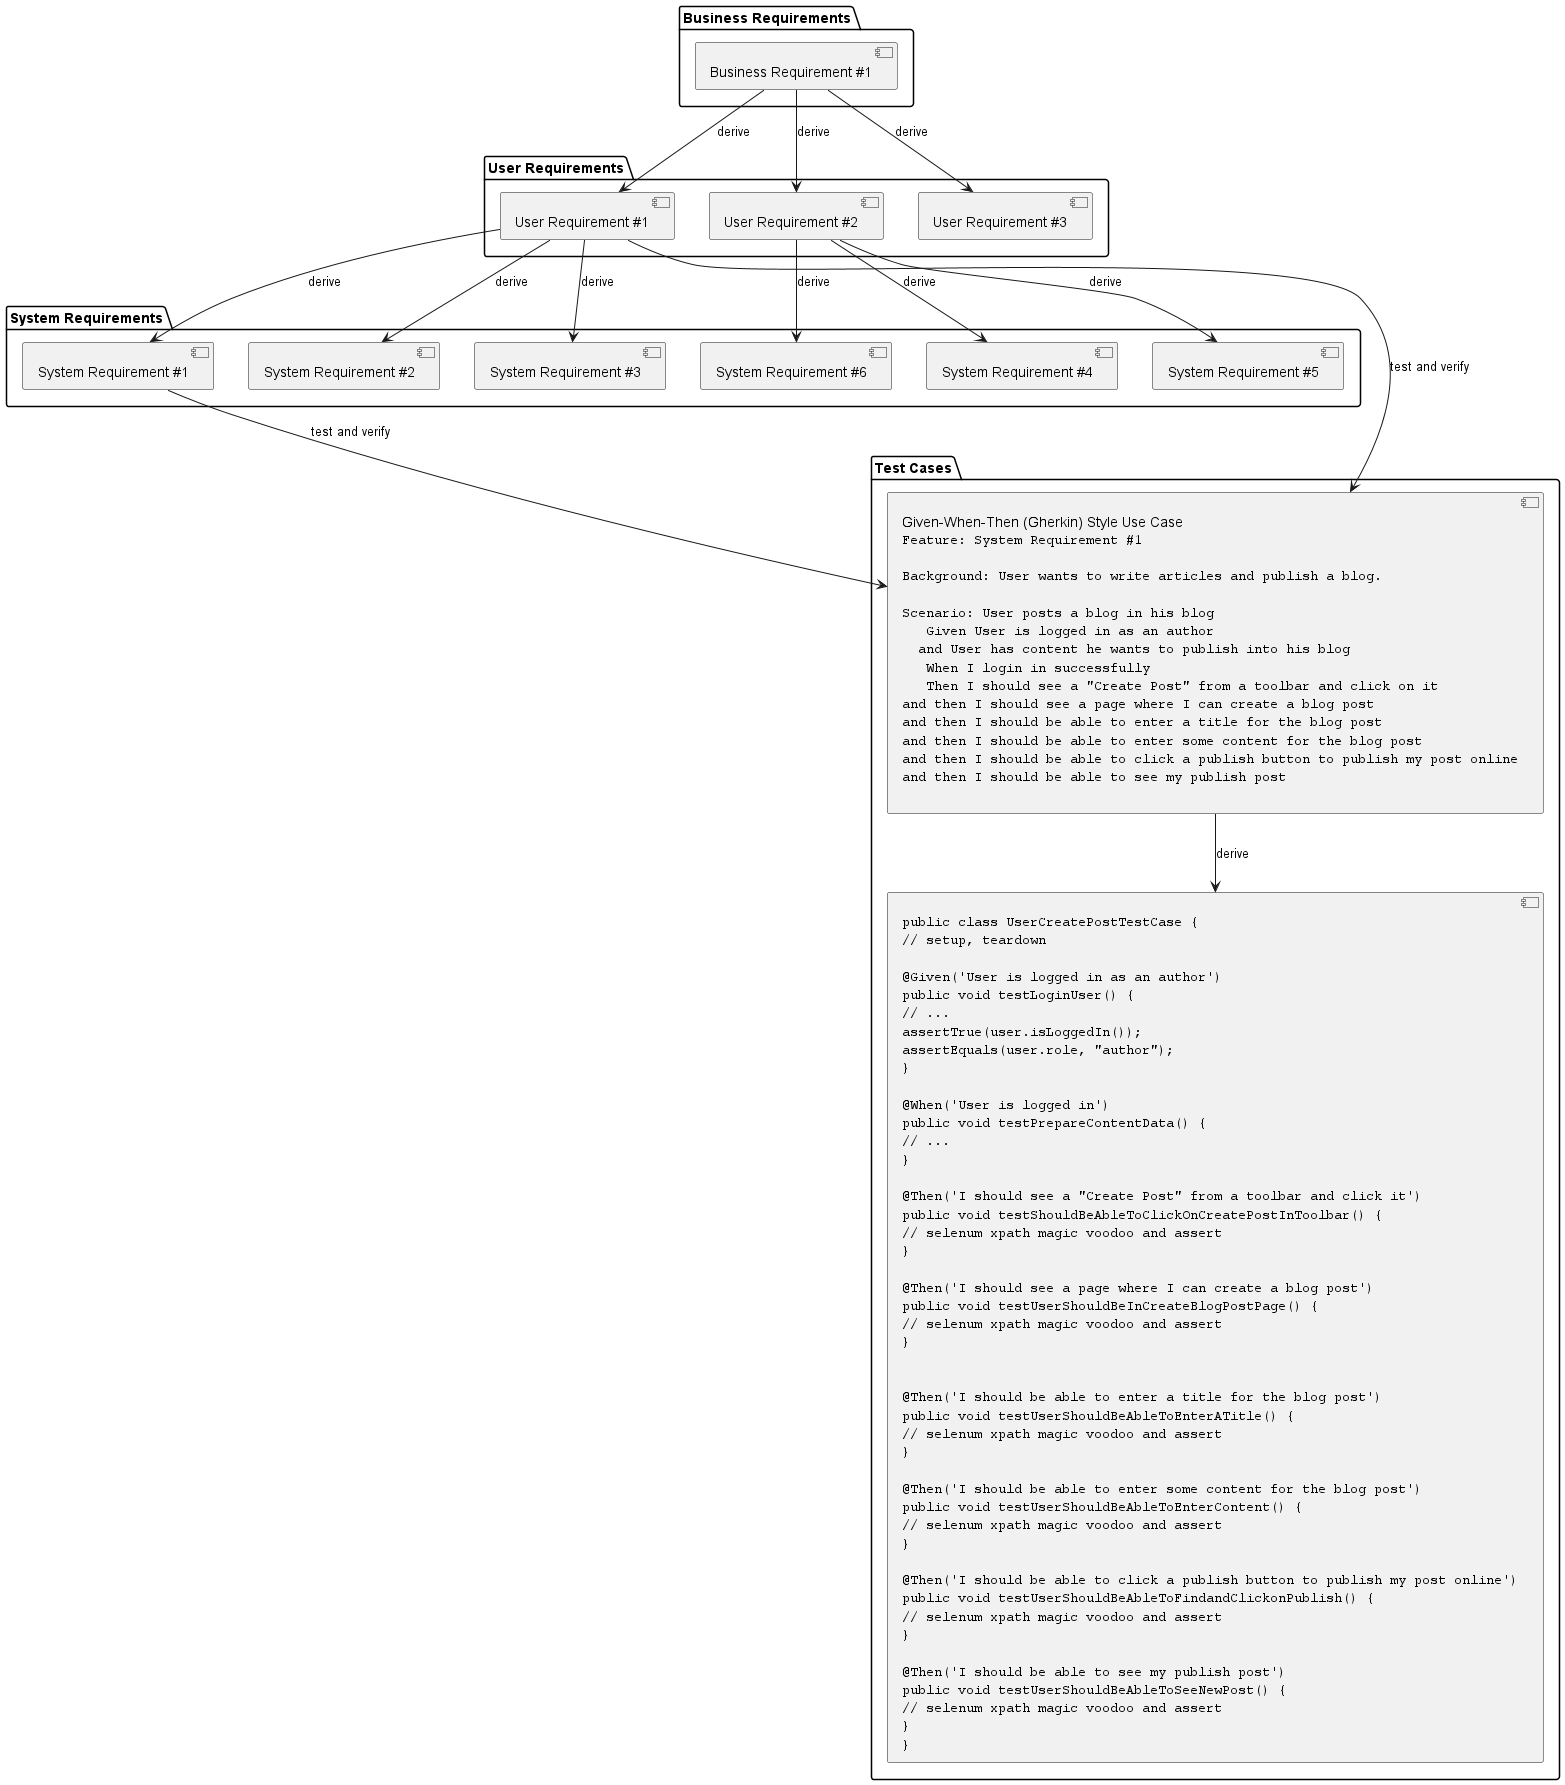

The diagram above was rendered by PlantUML. Its source (embedded in the PNG):
@startuml
	package "Business Requirements" {
		[Business Requirement #1]
	}

	package "User Requirements" {
		[User Requirement #1]
		[User Requirement #2]
		[User Requirement #3]
	}

	package "System Requirements" {
		[System Requirement #1]
		[System Requirement #2]
		[System Requirement #3]
		[System Requirement #4]
		[System Requirement #5]
		[System Requirement #6]
	}

	package "Test Cases" {
		component BBDTestCase1 [
			Given-When-Then (Gherkin) Style Use Case
			<code>
			Feature: System Requirement #1

			Background: User wants to write articles and publish a blog.

			Scenario: User posts a blog in his blog
		    	Given User is logged in as an author
				  and User has content he wants to publish into his blog
		    	When I login in successfully
		    	Then I should see a "Create Post" from a toolbar and click on it
				and then I should see a page where I can create a blog post
				and then I should be able to enter a title for the blog post
				and then I should be able to enter some content for the blog post
				and then I should be able to click a publish button to publish my post online
				and then I should be able to see my publish post
				
		]

		component BBDTestCaseImpl1 [
			<code>
			public class UserCreatePostTestCase {
				// setup, teardown

				@Given('User is logged in as an author')
				public void testLoginUser() {
					// ...
					assertTrue(user.isLoggedIn());
					assertEquals(user.role, "author");
				}

				@When('User is logged in')
				public void testPrepareContentData() {
					// ...
				}

				@Then('I should see a "Create Post" from a toolbar and click it')
				public void testShouldBeAbleToClickOnCreatePostInToolbar() {
					// selenum xpath magic voodoo and assert
				}

				@Then('I should see a page where I can create a blog post')
				public void testUserShouldBeInCreateBlogPostPage() {
					// selenum xpath magic voodoo and assert
				}


				@Then('I should be able to enter a title for the blog post')
				public void testUserShouldBeAbleToEnterATitle() {
					// selenum xpath magic voodoo and assert
				}

				@Then('I should be able to enter some content for the blog post')
				public void testUserShouldBeAbleToEnterContent() {
					// selenum xpath magic voodoo and assert
				}

				@Then('I should be able to click a publish button to publish my post online')
				public void testUserShouldBeAbleToFindandClickonPublish() {
					// selenum xpath magic voodoo and assert
				}

				@Then('I should be able to see my publish post')
				public void testUserShouldBeAbleToSeeNewPost() {
					// selenum xpath magic voodoo and assert
				}
			}
		]
	}


	[Business Requirement #1] --> [User Requirement #1] : derive
	[Business Requirement #1] --> [User Requirement #2] : derive
	[Business Requirement #1] --> [User Requirement #3] : derive


	[User Requirement #1] --> [System Requirement #1] : derive
	[User Requirement #1] --> [System Requirement #2] : derive
	[User Requirement #1] --> [System Requirement #3] : derive

	[User Requirement #2] --> [System Requirement #4] : derive
	[User Requirement #2] --> [System Requirement #5] : derive
	[User Requirement #2] --> [System Requirement #6] : derive

	[System Requirement #1] --> [BBDTestCase1] : test and verify
	[User Requirement #1] --> [BBDTestCase1] : test and verify

	[BBDTestCase1] --> [BBDTestCaseImpl1] : derive
@enduml